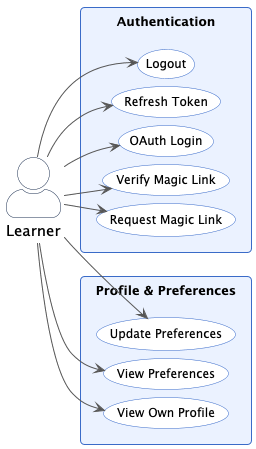

The diagram above was rendered by PlantUML. Its source (embedded in the PNG):
@startuml Learner Use Cases (1/3)

left to right direction

skinparam packageStyle rectangle
skinparam actorStyle awesome
skinparam defaultFontSize 13
skinparam usecaseFontSize 12
skinparam actorFontSize 15
skinparam backgroundColor white
skinparam nodesep 8
skinparam ranksep 25
skinparam padding 4
skinparam roundcorner 8
skinparam ArrowColor #555555
skinparam ArrowFontSize 10
skinparam rectangleBackgroundColor #EBF2FF
skinparam rectangleBorderColor #3A6BC8
skinparam rectangleFontSize 13
skinparam rectangleFontStyle bold
skinparam usecaseBackgroundColor #FFFFFF
skinparam usecaseBorderColor #3A6BC8
skinparam ActorBackgroundColor #FFFFFF
skinparam ActorBorderColor #1A2E50

actor Learner

rectangle "Authentication" {
  usecase "Request Magic Link" as UC_AUTH_ML
  usecase "Verify Magic Link" as UC_AUTH_VERIFY
  usecase "OAuth Login" as UC_AUTH_OAUTH
  usecase "Refresh Token" as UC_AUTH_REFRESH
  usecase "Logout" as UC_AUTH_LOGOUT
}

rectangle "Profile & Preferences" {
  usecase "View Own Profile" as UC_PROF_GET
  usecase "View Preferences" as UC_PREF_GET
  usecase "Update Preferences" as UC_PREF_UPDATE
}

Learner --> UC_AUTH_ML
Learner --> UC_AUTH_VERIFY
Learner --> UC_AUTH_OAUTH
Learner --> UC_AUTH_REFRESH
Learner --> UC_AUTH_LOGOUT

Learner --> UC_PROF_GET
Learner --> UC_PREF_GET
Learner --> UC_PREF_UPDATE

@enduml